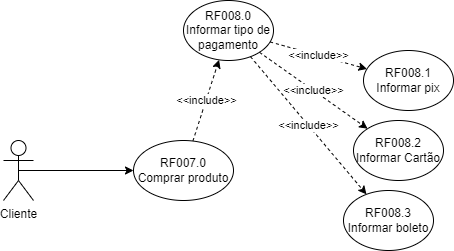

The diagram above was exported from draw.io. Its source (the exported page's mxGraphModel, read from the mxfile embedded in the PNG):
<mxGraphModel dx="1662" dy="-375" grid="1" gridSize="10" guides="1" tooltips="1" connect="1" arrows="1" fold="1" page="1" pageScale="1" pageWidth="827" pageHeight="1169" math="0" shadow="0">
  <root>
    <mxCell id="0" />
    <mxCell id="1" parent="0" />
    <mxCell id="vn2Y1RpQcJNSz9G5RdUJ-1" value="RF008.0&lt;br&gt;Informar tipo de pagamento" style="ellipse;whiteSpace=wrap;html=1;" vertex="1" parent="1">
      <mxGeometry x="375" y="1550" width="90" height="60" as="geometry" />
    </mxCell>
    <mxCell id="vn2Y1RpQcJNSz9G5RdUJ-2" value="&amp;lt;&amp;lt;include&amp;gt;&amp;gt;" style="endArrow=classic;html=1;rounded=0;dashed=1;" edge="1" parent="1" source="vn2Y1RpQcJNSz9G5RdUJ-3" target="vn2Y1RpQcJNSz9G5RdUJ-1">
      <mxGeometry width="50" height="50" relative="1" as="geometry">
        <mxPoint x="285" y="1680" as="sourcePoint" />
        <mxPoint x="245" y="1790" as="targetPoint" />
      </mxGeometry>
    </mxCell>
    <mxCell id="vn2Y1RpQcJNSz9G5RdUJ-3" value="RF007.0&lt;br&gt;Comprar produto" style="ellipse;whiteSpace=wrap;html=1;" vertex="1" parent="1">
      <mxGeometry x="325" y="1690" width="100" height="60" as="geometry" />
    </mxCell>
    <mxCell id="vn2Y1RpQcJNSz9G5RdUJ-4" value="RF008.1&lt;br&gt;Informar pix" style="ellipse;whiteSpace=wrap;html=1;" vertex="1" parent="1">
      <mxGeometry x="555" y="1600" width="90" height="60" as="geometry" />
    </mxCell>
    <mxCell id="vn2Y1RpQcJNSz9G5RdUJ-5" value="RF008.3&lt;br&gt;Informar boleto" style="ellipse;whiteSpace=wrap;html=1;" vertex="1" parent="1">
      <mxGeometry x="535" y="1740" width="90" height="60" as="geometry" />
    </mxCell>
    <mxCell id="vn2Y1RpQcJNSz9G5RdUJ-6" value="RF008.2&lt;br&gt;Informar Cartão" style="ellipse;whiteSpace=wrap;html=1;" vertex="1" parent="1">
      <mxGeometry x="545" y="1670" width="90" height="60" as="geometry" />
    </mxCell>
    <mxCell id="vn2Y1RpQcJNSz9G5RdUJ-7" value="&amp;lt;&amp;lt;include&amp;gt;&amp;gt;" style="endArrow=classic;html=1;rounded=0;dashed=1;" edge="1" parent="1" source="vn2Y1RpQcJNSz9G5RdUJ-1" target="vn2Y1RpQcJNSz9G5RdUJ-4">
      <mxGeometry width="50" height="50" relative="1" as="geometry">
        <mxPoint x="-505" y="1615.1359128655647" as="sourcePoint" />
        <mxPoint x="-388.36833842796364" y="1655.069916278898" as="targetPoint" />
      </mxGeometry>
    </mxCell>
    <mxCell id="vn2Y1RpQcJNSz9G5RdUJ-8" value="&amp;lt;&amp;lt;include&amp;gt;&amp;gt;" style="endArrow=classic;html=1;rounded=0;dashed=1;" edge="1" parent="1" source="vn2Y1RpQcJNSz9G5RdUJ-1" target="vn2Y1RpQcJNSz9G5RdUJ-6">
      <mxGeometry width="50" height="50" relative="1" as="geometry">
        <mxPoint x="473.3019032342745" y="1598.1634735605599" as="sourcePoint" />
        <mxPoint x="546.6306171461683" y="1611.9973162591143" as="targetPoint" />
      </mxGeometry>
    </mxCell>
    <mxCell id="vn2Y1RpQcJNSz9G5RdUJ-9" value="&amp;lt;&amp;lt;include&amp;gt;&amp;gt;" style="endArrow=classic;html=1;rounded=0;dashed=1;" edge="1" parent="1" source="vn2Y1RpQcJNSz9G5RdUJ-1" target="vn2Y1RpQcJNSz9G5RdUJ-5">
      <mxGeometry width="50" height="50" relative="1" as="geometry">
        <mxPoint x="483.3019032342745" y="1608.1634735605599" as="sourcePoint" />
        <mxPoint x="556.6306171461683" y="1621.9973162591143" as="targetPoint" />
      </mxGeometry>
    </mxCell>
    <mxCell id="vn2Y1RpQcJNSz9G5RdUJ-10" style="edgeStyle=orthogonalEdgeStyle;rounded=0;orthogonalLoop=1;jettySize=auto;html=1;exitX=0.5;exitY=0.5;exitDx=0;exitDy=0;exitPerimeter=0;entryX=0;entryY=0.5;entryDx=0;entryDy=0;" edge="1" parent="1" source="vn2Y1RpQcJNSz9G5RdUJ-11" target="vn2Y1RpQcJNSz9G5RdUJ-3">
      <mxGeometry relative="1" as="geometry" />
    </mxCell>
    <mxCell id="vn2Y1RpQcJNSz9G5RdUJ-11" value="Cliente" style="shape=umlActor;verticalLabelPosition=bottom;verticalAlign=top;html=1;outlineConnect=0;" vertex="1" parent="1">
      <mxGeometry x="195" y="1690" width="30" height="60" as="geometry" />
    </mxCell>
  </root>
</mxGraphModel>